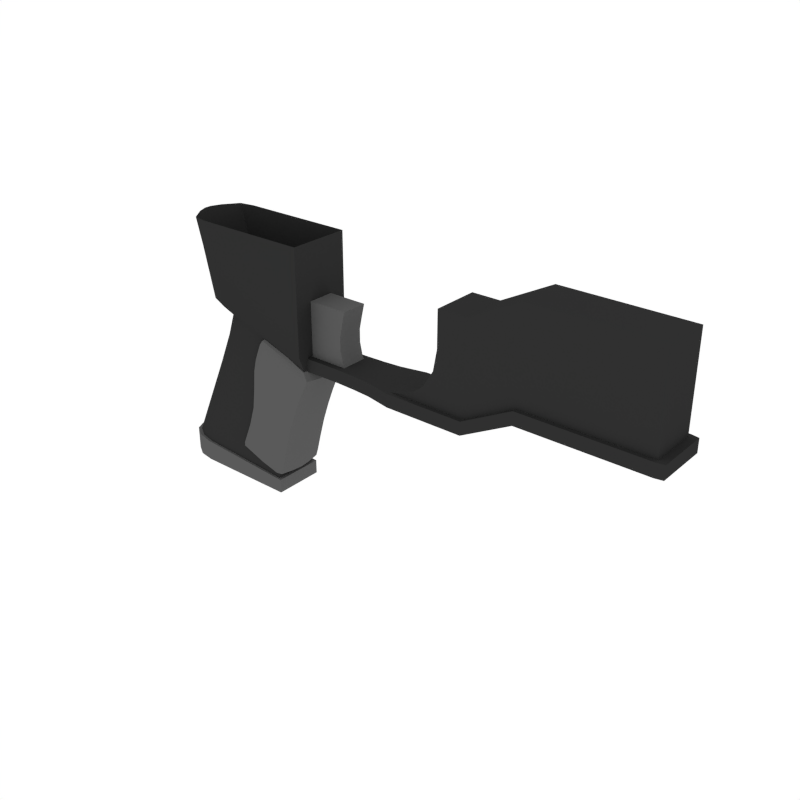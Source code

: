 # Source: Grip_SMG_1.blend  (saved by Blender 2.79.0; exported with 4.5.12 LTS)
import bpy
from mathutils import Matrix  # noqa: F401  (used for matrix-valued properties, if any)

bpy.ops.wm.read_factory_settings(use_empty=True)
scene = bpy.context.scene
scene.name = 'Scene'

# ---- collections
col_collection_1 = bpy.data.collections.new('Collection 1'); scene.collection.children.link(col_collection_1)

# ---- materials (node trees are filled in below, after node groups)
mat_black = bpy.data.materials.new('Black')
mat_black.alpha_threshold = 0.0
mat_black.diffuse_color = (0.0291, 0.0291, 0.0291, 1.0)
mat_black.roughness = 0.5
mat_grey = bpy.data.materials.new('Grey')
mat_grey.alpha_threshold = 0.0
mat_grey.diffuse_color = (0.1025, 0.1025, 0.1025, 1.0)
mat_grey.roughness = 0.5
mat_white = bpy.data.materials.new('White')
mat_white.alpha_threshold = 0.0
mat_white.diffuse_color = (0.4575, 0.4575, 0.4575, 1.0)
mat_white.roughness = 0.5
mat_main = bpy.data.materials.new('Main')
mat_main.alpha_threshold = 0.0
mat_main.diffuse_color = (0.6152, 0.2113, 0.02862, 1.0)
mat_main.roughness = 0.5

# ---- node groups
ng_auto_smooth = bpy.data.node_groups.new('Auto Smooth', 'GeometryNodeTree')
_s = ng_auto_smooth.interface.new_socket(name='Geometry', in_out='OUTPUT', socket_type='NodeSocketGeometry')
_s = ng_auto_smooth.interface.new_socket(name='Geometry', in_out='INPUT', socket_type='NodeSocketGeometry')
_s = ng_auto_smooth.interface.new_socket(name='Angle', in_out='INPUT', socket_type='NodeSocketFloat')
_s.subtype = 'ANGLE'
_s.min_value = 0.0
_s.max_value = 3.142
ng_auto_smooth.is_modifier = True
_N = ng_auto_smooth.nodes; _L = ng_auto_smooth.links
n0 = _N.new('NodeGroupOutput'); n0.name = 'Group Output'; n0.location = (480, -100)
n1 = _N.new('NodeGroupInput'); n1.name = 'Group Input'; n1.location = (-420, -300)
n2 = _N.new('NodeGroupInput'); n2.name = 'Group Input.001'; n2.location = (-60, -100)
n3 = _N.new('GeometryNodeSetShadeSmooth'); n3.name = 'Set Shade Smooth'; n3.location = (120, -100)
n3.domain = 'EDGE'
n4 = _N.new('GeometryNodeSetShadeSmooth'); n4.name = 'Set Shade Smooth.001'; n4.location = (300, -100)
n5 = _N.new('GeometryNodeInputMeshEdgeAngle'); n5.name = 'Edge Angle'; n5.location = (-420, -220)
n6 = _N.new('GeometryNodeInputEdgeSmooth'); n6.name = 'Is Edge Smooth'; n6.location = (-60, -160)
n7 = _N.new('GeometryNodeInputShadeSmooth'); n7.name = 'Is Face Smooth'; n7.location = (-240, -340)
n8 = _N.new('FunctionNodeBooleanMath'); n8.name = 'Boolean Math'; n8.location = (-60, -220)
n9 = _N.new('FunctionNodeCompare'); n9.name = 'Compare'; n9.location = (-240, -180)
n9.operation = 'LESS_EQUAL'
_L.new(n5.outputs[0], n9.inputs[0])
_L.new(n4.outputs[0], n0.inputs[0])
_L.new(n1.outputs[1], n9.inputs[1])
_L.new(n9.outputs[0], n8.inputs[0])
_L.new(n7.outputs[0], n8.inputs[1])
_L.new(n2.outputs[0], n3.inputs[0])
_L.new(n6.outputs[0], n3.inputs[1])
_L.new(n3.outputs[0], n4.inputs[0])
_L.new(n8.outputs[0], n3.inputs[2])
n0.is_active_output = True

# ---- material node trees

# ---- world
world_world = bpy.data.worlds.new('World'); scene.world = world_world
world_world.color = (1.0, 1.0, 1.0)
world_world.use_sun_shadow = False
world_world.sun_shadow_jitter_overblur = 0.0
world_world.cycles.sampling_method = 'NONE'
world_world.cycles.sample_map_resolution = 256

# ---- meshes
me_cube_013 = bpy.data.meshes.new('Cube.013')
me_cube_013.from_pydata([(0.08267, -0.04146, 0.2539), (-0.1128, -0.004766, 0.2539), (-0.0725, -0.04146, 0.2539), (-0.1074, -0.01795, 0.2539), (-0.09263, -0.03793, 0.2539), (-0.09302, -0.004766, 0.05172), (-0.1031, -0.004766, 0.2231), (-0.0733, -0.004766, 0.0979), (-0.06035, -0.004766, 0.1367), (-0.09766, -0.01795, 0.2218), (-0.08815, -0.01795, 0.0493), (-0.05509, -0.01795, 0.1351), (-0.06853, -0.01795, 0.09518), (-0.06279, -0.04146, 0.2137), (-0.05668, -0.03114, 0.03368), (-0.02114, -0.03114, 0.1247), (-0.03768, -0.03114, 0.07762), (0.05145, -0.03114, 0.006433), (0.08267, -0.04146, 0.1481), (0.06673, -0.03114, 0.05147), (0.08058, -0.03114, 0.09011), (-0.08293, -0.03793, 0.2184), (-0.07485, -0.0276, 0.0427), (-0.04074, -0.0276, 0.1307), (-0.05549, -0.0276, 0.08776), (0.02421, -0.03114, -0.08648), (-0.1501, -0.004766, -0.07435), (-0.1446, -0.01795, -0.07476), (-0.1295, -0.0276, -0.07588), (-0.109, -0.03114, -0.07742), (0.02987, -0.03429, -0.08391), (-0.1098, -0.03429, -0.07436), (-0.1531, -0.006524, -0.07113), (-0.1473, -0.02041, -0.07156), (-0.1314, -0.03057, -0.07274), (0.02987, -0.03429, -0.1031), (-0.1098, -0.03429, -0.1031), (-0.1531, -0.006524, -0.1031), (-0.1473, -0.02041, -0.1031), (-0.1314, -0.03057, -0.1031), (0.08267, -0.04146, 0.1123), (-0.04775, -0.04146, 0.1459), (-0.08718, -0.004766, 0.1578), (-0.06747, -0.03793, 0.1518), (-0.0819, -0.01795, 0.1562), (-0.1128, 0.0, 0.2539), (0.08267, 0.0, 0.2539), (0.08267, 0.04146, 0.2539), (-0.1128, 0.004766, 0.2539), (-0.0725, 0.04146, 0.2539), (-0.1074, 0.01795, 0.2539), (-0.09263, 0.03793, 0.2539), (-0.09302, 0.004766, 0.05172), (-0.1031, 0.004766, 0.2231), (-0.0733, 0.004766, 0.0979), (-0.06035, 0.004766, 0.1367), (-0.09766, 0.01795, 0.2218), (-0.08815, 0.01795, 0.0493), (-0.05509, 0.01795, 0.1351), (-0.06853, 0.01795, 0.09518), (-0.06279, 0.04146, 0.2137), (-0.05668, 0.03114, 0.03368), (-0.02114, 0.03114, 0.1247), (-0.03768, 0.03114, 0.07762), (0.05145, 0.03114, 0.006433), (0.08267, 0.04146, 0.1481), (0.06673, 0.03114, 0.05147), (0.08058, 0.03114, 0.09011), (-0.0918, 0.0, 0.05441), (-0.1031, 0.0, 0.2231), (-0.07244, 0.0, 0.09928), (-0.06006, 0.0, 0.1373), (-0.08293, 0.03793, 0.2184), (-0.07485, 0.0276, 0.0427), (-0.04074, 0.0276, 0.1307), (-0.05549, 0.0276, 0.08776), (0.08267, 0.0, 0.1481), (0.05145, 0.0, 0.006433), (0.08058, 0.0, 0.09011), (0.06673, 0.0, 0.05147), (0.02421, 0.03114, -0.08648), (-0.1501, 0.0, -0.07435), (-0.1501, 0.004766, -0.07435), (0.02421, 0.0, -0.08648), (-0.1446, 0.01795, -0.07476), (-0.1295, 0.0276, -0.07588), (-0.109, 0.03114, -0.07742), (0.02987, 0.03429, -0.08391), (0.02987, 0.0, -0.08391), (-0.1098, 0.03429, -0.07436), (-0.1531, 0.006524, -0.07113), (-0.1473, 0.02041, -0.07156), (-0.1314, 0.03057, -0.07274), (-0.1531, 0.0, -0.07113), (0.02987, 0.03429, -0.1031), (0.02987, 0.0, -0.1031), (-0.1098, 0.03429, -0.1031), (-0.1531, 0.006524, -0.1031), (-0.1473, 0.02041, -0.1031), (-0.1314, 0.03057, -0.1031), (-0.1531, 0.0, -0.1031), (0.08267, 0.04146, 0.1123), (-0.04775, 0.04146, 0.1459), (-0.08718, 0.004766, 0.1578), (-0.08718, 0.0, 0.1578), (-0.06747, 0.03793, 0.1518), (-0.0819, 0.01795, 0.1562), (0.08267, 0.0, 0.1123), (0.0225, -0.01509, 0.1123), (0.01135, -0.036, -0.02878), (0.03453, -0.01509, -0.07551), (0.0883, -0.01509, 0.07664), (0.03708, -0.036, 0.06808), (0.06048, -0.01509, 0.01279), (0.05434, -0.03309, 0.1018), (0.0002988, -0.036, -0.06193), (0.04824, -0.036, 0.09166), (0.004038, -0.01509, -0.07064), (0.07648, -0.01509, 0.05235), (0.02543, -0.036, 0.02671), (0.04385, -0.01509, -0.04164), (0.01569, -0.01509, 0.1034), (-5.031e-05, -0.01509, 0.03648), (-0.01235, -0.01509, -0.01975), (0.006452, -0.01509, 0.07999), (-0.00789, -0.036, 0.03974), (0.008884, -0.036, 0.1062), (-0.03289, -0.036, -0.04895), (-0.02575, -0.01509, -0.05192), (-0.0261, -0.01509, -0.05885), (-0.00099, -0.036, 0.08309), (-0.0198, -0.036, -0.01665), (0.03187, -0.03309, -0.07426), (0.08563, -0.03309, 0.07789), (0.05782, -0.03309, 0.01403), (0.05955, -0.01509, 0.09956), (-0.001168, -0.03309, -0.0684), (0.07382, -0.03309, 0.0536), (0.04118, -0.03309, -0.04039), (0.007941, -0.03309, 0.1066), (-0.007797, -0.03309, 0.0397), (-0.0201, -0.03309, -0.01653), (-0.001295, -0.03309, 0.08322), (-0.03349, -0.03309, -0.0487), (-0.03385, -0.03309, -0.05562), (0.01475, -0.03309, 0.1155), (0.0225, 0.01509, 0.1123), (0.01135, 0.036, -0.02878), (0.03453, 0.01509, -0.07551), (0.0883, 0.01509, 0.07664), (0.03708, 0.036, 0.06808), (0.06048, 0.01509, 0.01279), (0.05434, 0.03309, 0.1018), (0.0002988, 0.036, -0.06193), (0.04824, 0.036, 0.09166), (0.004038, 0.01509, -0.07064), (0.07648, 0.01509, 0.05235), (0.02543, 0.036, 0.02671), (0.04385, 0.01509, -0.04164), (0.01569, 0.01509, 0.1034), (-5.03e-05, 0.01509, 0.03648), (-0.01235, 0.01509, -0.01975), (0.006452, 0.01509, 0.07999), (-0.00789, 0.036, 0.03974), (0.008884, 0.036, 0.1062), (-0.03289, 0.036, -0.04895), (-0.02575, 0.01509, -0.05192), (-0.0261, 0.01509, -0.05885), (-0.00099, 0.036, 0.08309), (-0.0198, 0.036, -0.01665), (0.03187, 0.03309, -0.07426), (0.08563, 0.03309, 0.07789), (0.05782, 0.03309, 0.01403), (0.05955, 0.01509, 0.09956), (-0.001168, 0.03309, -0.0684), (0.07382, 0.03309, 0.0536), (0.04118, 0.03309, -0.04039), (0.007941, 0.03309, 0.1066), (-0.007797, 0.03309, 0.0397), (-0.0201, 0.03309, -0.01653), (-0.001295, 0.03309, 0.08322), (-0.03349, 0.03309, -0.0487), (-0.03385, 0.03309, -0.05562), (0.01475, 0.03309, 0.1155), (-0.03412, -0.03528, -0.04844), (0.04491, -7.451e-08, -0.04214), (0.02598, -0.03309, 0.1115), (-0.01749, -0.01509, -0.06224), (-0.001995, -0.03528, 0.08351), (0.03346, -0.03528, -0.03736), (-0.0208, -0.03528, -0.01623), (0.02371, -0.03528, -0.07105), (0.0356, -7.451e-08, -0.07601), (-0.02114, -0.01509, -0.04087), (-0.005462, -0.03309, 0.06562), (0.06436, -0.03528, 0.05734), (0.07755, -7.451e-08, 0.05185), (-0.003835, -0.01509, 0.007378), (0.03111, -0.036, 0.05124), (0.01251, -0.03528, 0.1135), (0.02559, -7.451e-08, 0.111), (0.006119, -7.451e-08, -0.07153), (-0.03438, -0.03528, -0.05363), (0.004315, -0.036, -0.05063), (0.0113, -0.01509, 0.09256), (0.007401, -0.03528, 0.1068), (0.07602, -0.03528, 0.08146), (0.08936, -7.451e-08, 0.07614), (0.04292, -0.036, 0.08048), (0.05141, -0.01509, -0.01411), (0.06155, -7.451e-08, 0.01229), (0.04946, -0.03528, 0.01733), (-0.008596, -0.03528, 0.04004), (0.08252, -0.01509, 0.06491), (0.01914, -0.036, -0.001346), (0.009549, -7.451e-08, 0.0787), (-0.009256, -7.451e-08, -0.02104), (0.003047, -7.451e-08, 0.03519), (0.03812, -0.01509, -0.06403), (0.0694, -0.01509, 0.03597), (0.02565, -0.01509, -0.0773), (0.08064, -0.03309, 0.08953), (-0.02265, -7.451e-08, -0.05321), (0.01878, -7.451e-08, 0.1021), (-0.005496, -0.036, 0.06564), (0.0523, -0.03528, 0.09948), (0.06163, -7.451e-08, 0.09866), (-0.023, -7.451e-08, -0.06014), (-0.001323, -0.03528, -0.06656), (-0.02836, -0.036, -0.03786), (0.00426, -0.036, 0.09549), (-0.01154, -0.036, 0.01058), (0.001169, -0.036, 0.03618), (0.01997, -0.036, 0.1021), (-0.02352, -0.036, -0.05264), (-0.02709, -0.01509, -0.05667), (0.01172, -0.03309, 0.1138), (0.009455, -0.036, 0.07895), (-0.01109, -0.036, -0.02007), (0.01947, -0.01509, 0.1106), (-0.03484, -0.03309, -0.05344), (0.08393, -0.01509, 0.08803), (0.02235, -0.03309, -0.07581), (0.06673, -0.03309, 0.03722), (0.03545, -0.03309, -0.06278), (0.07986, -0.03309, 0.06616), (0.04875, -0.03309, -0.01286), (0.003556, -0.03309, 0.09578), (-0.01158, -0.03309, 0.0106), (0.002284, -0.01509, 0.0624), (-0.02889, -0.03309, -0.03764), (-0.0246, -0.03309, -0.05927), (0.03309, -0.01509, 0.1085), (0.0328, -0.02714, -0.0747), (0.08657, -0.02714, 0.07745), (0.05875, -0.02714, 0.0136), (0.05617, -0.02714, 0.101), (0.0006553, -0.02714, -0.06919), (0.07475, -0.02714, 0.05316), (0.04212, -0.02714, -0.04083), (0.01065, -0.02714, 0.1055), (-0.005084, -0.02714, 0.03857), (-0.01739, -0.02714, -0.01766), (0.001418, -0.02714, 0.08209), (-0.03078, -0.02714, -0.04983), (-0.03114, -0.02714, -0.05675), (0.01746, -0.02714, 0.1144), (-0.03412, 0.03528, -0.04844), (0.02598, 0.03309, 0.1115), (-0.01749, 0.01509, -0.06224), (-0.001995, 0.03528, 0.08351), (0.03346, 0.03528, -0.03736), (-0.0208, 0.03528, -0.01623), (0.02371, 0.03528, -0.07105), (-0.02114, 0.01509, -0.04087), (-0.005462, 0.03309, 0.06562), (0.06436, 0.03528, 0.05734), (-0.003835, 0.01509, 0.007378), (0.03111, 0.036, 0.05124), (0.01251, 0.03528, 0.1135), (-0.03438, 0.03528, -0.05363), (0.004315, 0.036, -0.05063), (0.0113, 0.01509, 0.09256), (0.007401, 0.03528, 0.1068), (0.07602, 0.03528, 0.08146), (0.04292, 0.036, 0.08048), (0.05141, 0.01509, -0.01411), (0.04946, 0.03528, 0.01733), (-0.008596, 0.03528, 0.04004), (0.08252, 0.01509, 0.06491), (0.01914, 0.036, -0.001346), (0.03812, 0.01509, -0.06403), (0.0694, 0.01509, 0.03597), (0.02565, 0.01509, -0.0773), (0.08064, 0.03309, 0.08953), (-0.005496, 0.036, 0.06564), (0.0523, 0.03528, 0.09948), (-0.001323, 0.03528, -0.06656), (-0.02836, 0.036, -0.03786), (0.00426, 0.036, 0.09549), (-0.01154, 0.036, 0.01058), (0.001169, 0.036, 0.03618), (0.01997, 0.036, 0.1021), (-0.02352, 0.036, -0.05264), (-0.02709, 0.01509, -0.05667), (0.01172, 0.03309, 0.1138), (0.009455, 0.036, 0.07895), (-0.01109, 0.036, -0.02007), (0.01947, 0.01509, 0.1106), (-0.03484, 0.03309, -0.05344), (0.08393, 0.01509, 0.08803), (0.02235, 0.03309, -0.07581), (0.06673, 0.03309, 0.03722), (0.03545, 0.03309, -0.06278), (0.07986, 0.03309, 0.06616), (0.04875, 0.03309, -0.01286), (0.003556, 0.03309, 0.09578), (-0.01158, 0.03309, 0.0106), (0.002284, 0.01509, 0.0624), (-0.02889, 0.03309, -0.03764), (-0.0246, 0.03309, -0.05927), (0.03309, 0.01509, 0.1085), (0.0328, 0.02714, -0.0747), (0.08657, 0.02714, 0.07745), (0.05875, 0.02714, 0.0136), (0.05617, 0.02714, 0.101), (0.0006553, 0.02714, -0.06919), (0.07475, 0.02714, 0.05316), (0.04212, 0.02714, -0.04083), (0.01065, 0.02714, 0.1055), (-0.005084, 0.02714, 0.03857), (-0.01739, 0.02714, -0.01766), (0.001418, 0.02714, 0.08209), (-0.03078, 0.02714, -0.04983), (-0.03114, 0.02714, -0.05675), (0.01746, 0.02714, 0.1144), (0.01055, -0.03471, 0.112), (-0.03479, -0.03471, -0.05209), (-0.006247, -0.03528, 0.06595), (-0.02953, -0.03528, -0.03737), (0.05756, -0.03528, 0.04085), (0.01644, -0.03471, -0.07212), (0.07195, -0.03471, 0.09006), (0.0274, -0.03528, -0.05961), (0.002956, -0.03528, 0.09603), (0.07035, -0.03528, 0.06986), (0.04108, -0.03528, -0.009859), (-0.01235, -0.03528, 0.01092), (0.004415, -0.036, 0.06172), (0.02376, -0.03528, 0.1094), (-0.02504, -0.03528, -0.05731), (-0.01916, -0.036, -0.04148), (0.01505, -0.036, 0.09127), (-0.003072, -0.036, 0.00727), (0.02847, -0.02714, 0.1105), (-0.02211, -0.02714, -0.06031), (-0.02618, -0.02714, -0.03877), (-0.00275, -0.02714, 0.06449), (-0.008869, -0.02714, 0.009473), (0.006269, -0.02714, 0.09465), (0.04968, -0.02714, -0.0133), (0.08079, -0.02714, 0.06572), (0.03638, -0.02714, -0.06322), (0.06767, -0.02714, 0.03678), (0.02351, -0.02714, -0.07633), (0.08179, -0.02714, 0.089), (-0.03212, -0.02714, -0.05457), (0.01443, -0.02714, 0.1127), (0.01055, 0.03471, 0.112), (-0.03479, 0.03471, -0.05209), (-0.02399, -7.451e-08, -0.05796), (0.02256, -7.46e-08, 0.1093), (-0.006247, 0.03528, 0.06595), (-0.02953, 0.03528, -0.03737), (0.05756, 0.03528, 0.04085), (0.01644, 0.03471, -0.07212), (0.07046, -7.46e-08, 0.03547), (0.02697, -7.46e-08, -0.0779), (0.07195, 0.03471, 0.09006), (0.08525, -7.442e-08, 0.08743), (0.0274, 0.03528, -0.05961), (0.03918, -7.451e-08, -0.06453), (0.002956, 0.03528, 0.09603), (0.07035, 0.03528, 0.06986), (0.08359, -7.442e-08, 0.06441), (0.05248, -7.451e-08, -0.01461), (0.04108, 0.03528, -0.009859), (-0.01235, 0.03528, 0.01092), (0.005382, -7.46e-08, 0.06111), (-0.01805, -7.46e-08, -0.04216), (0.0144, -7.451e-08, 0.09127), (-0.0007377, -7.46e-08, 0.006088), (0.004415, 0.036, 0.06172), (0.02376, 0.03528, 0.1094), (0.03593, -7.442e-08, 0.1073), (-0.01465, -7.442e-08, -0.06344), (-0.02504, 0.03528, -0.05731), (-0.01916, 0.036, -0.04148), (0.01505, 0.036, 0.09127), (-0.003072, 0.036, 0.00727), (0.02847, 0.02714, 0.1105), (-0.02211, 0.02714, -0.06031), (-0.02618, 0.02714, -0.03877), (-0.00275, 0.02714, 0.06449), (-0.008869, 0.02714, 0.009473), (0.006269, 0.02714, 0.09465), (0.04968, 0.02714, -0.0133), (0.08079, 0.02714, 0.06572), (0.03638, 0.02714, -0.06322), (0.06767, 0.02714, 0.03678), (0.02351, 0.02714, -0.07633), (0.08179, 0.02714, 0.089), (-0.03212, 0.02714, -0.05457), (0.01443, 0.02714, 0.1127), (0.02007, -0.02823, 0.1064), (0.2185, -0.03704, 0.1064), (0.5582, -0.03704, 0.1423), (0.02007, -0.02823, 0.08874), (0.2185, -0.03704, 0.08874), (0.5582, -0.03704, 0.1247), (0.06797, -0.01771, 0.1796), (0.06797, -0.01771, 0.1008), (0.1371, -0.01771, 0.1008), (0.1371, -0.01771, 0.1796), (0.1327, -0.01771, 0.1129), (0.1327, -0.01771, 0.1602), (0.1295, -0.01771, 0.1279), (0.1295, -0.01771, 0.1452), (0.06797, -0.01771, 0.1602), (0.06797, -0.01771, 0.1129), (0.06797, -0.01771, 0.1445), (0.06797, -0.01771, 0.1287), (0.1836, -0.02966, 0.1064), (0.106, -0.02625, 0.1064), (0.1591, -0.02749, 0.1064), (0.1307, -0.02624, 0.1064), (0.1836, -0.02966, 0.08874), (0.106, -0.02625, 0.08874), (0.1591, -0.02749, 0.08874), (0.1307, -0.02624, 0.08874), (0.3239, -0.03704, 0.1064), (0.3239, -0.03704, 0.08874), (0.392, -0.03704, 0.1423), (0.392, -0.03704, 0.1247), (0.5684, -0.03515, 0.1423), (0.5684, -0.03515, 0.1247), (0.5582, -0.03112, 0.264), (0.286, -0.03112, 0.2281), (0.2185, -0.03112, 0.1064), (0.286, -0.03112, 0.1805), (0.2443, -0.03112, 0.112), (0.2662, -0.03112, 0.1281), (0.2808, -0.03112, 0.1521), (0.5582, -0.03112, 0.2164), (0.5582, -0.03112, 0.1881), (0.5582, -0.03112, 0.164), (0.5582, -0.03112, 0.148), (0.5582, -0.03112, 0.1423), (0.3239, -0.03112, 0.112), (0.3239, -0.03112, 0.1805), (0.3239, -0.03112, 0.1064), (0.3239, -0.03112, 0.1521), (0.3239, -0.03112, 0.1281), (0.3239, -0.03112, 0.2281), (0.392, -0.03112, 0.1423), (0.392, -0.03112, 0.264), (0.392, -0.03112, 0.148), (0.392, -0.03112, 0.2164), (0.392, -0.03112, 0.1881), (0.392, -0.03112, 0.164), (0.02007, 0.02823, 0.1064), (0.2185, -1.225e-07, 0.08874), (0.2185, 0.03704, 0.1064), (0.5582, -1.225e-07, 0.1423), (0.5582, 0.03704, 0.1423), (0.02007, 0.02823, 0.08874), (0.2185, 0.03704, 0.08874), (0.5582, 0.03704, 0.1247), (0.02007, -1.225e-07, 0.08874), (0.02007, -1.225e-07, 0.1064), (0.5582, -1.225e-07, 0.1247), (0.06797, -1.225e-07, 0.1796), (0.06797, 0.01771, 0.1796), (0.06797, 0.01771, 0.1008), (0.06797, -1.225e-07, 0.1008), (0.1371, -1.225e-07, 0.1796), (0.1371, -1.225e-07, 0.1008), (0.1371, 0.01771, 0.1008), (0.1371, 0.01771, 0.1796), (0.1327, -1.225e-07, 0.1602), (0.1327, -1.225e-07, 0.1129), (0.1295, -1.225e-07, 0.1452), (0.1295, -1.225e-07, 0.1279), (0.1327, 0.01771, 0.1129), (0.1327, 0.01771, 0.1602), (0.1295, 0.01771, 0.1279), (0.1295, 0.01771, 0.1452), (0.06797, 0.01771, 0.1602), (0.06797, 0.01771, 0.1129), (0.06797, 0.01771, 0.1445), (0.06797, 0.01771, 0.1287), (0.06797, -1.225e-07, 0.1129), (0.06797, -1.225e-07, 0.1602), (0.06797, -1.225e-07, 0.1287), (0.06797, -1.225e-07, 0.1445), (0.1836, -1.225e-07, 0.08874), (0.106, -1.225e-07, 0.08874), (0.1578, -1.225e-07, 0.08874), (0.1319, -1.225e-07, 0.08874), (0.106, -1.225e-07, 0.1064), (0.1836, -1.225e-07, 0.1064), (0.1319, -1.225e-07, 0.1064), (0.1578, -1.225e-07, 0.1064), (0.1836, 0.02966, 0.1064), (0.106, 0.02625, 0.1064), (0.1591, 0.02749, 0.1064), (0.1307, 0.02624, 0.1064), (0.1836, 0.02966, 0.08874), (0.106, 0.02625, 0.08874), (0.1591, 0.02749, 0.08874), (0.1307, 0.02624, 0.08874), (0.3239, -1.225e-07, 0.08874), (0.3239, 0.03704, 0.1064), (0.3239, 0.03704, 0.08874), (0.392, -1.225e-07, 0.1247), (0.392, 0.03704, 0.1423), (0.392, 0.03704, 0.1247), (0.5684, 0.03515, 0.1423), (0.5684, 0.03515, 0.1247), (0.5684, -1.225e-07, 0.1423), (0.5684, -1.225e-07, 0.1247), (0.5582, -1.225e-07, 0.164), (0.5582, 0.03112, 0.264), (0.2662, -1.225e-07, 0.1281), (0.286, 0.03112, 0.2281), (0.2185, 0.03112, 0.1064), (0.286, 0.03112, 0.1805), (0.2443, 0.03112, 0.112), (0.2662, 0.03112, 0.1281), (0.2808, 0.03112, 0.1521), (0.5582, -1.225e-07, 0.1423), (0.5582, 0.03112, 0.2164), (0.5582, 0.03112, 0.1881), (0.2808, -1.225e-07, 0.1521), (0.5582, 0.03112, 0.164), (0.286, -1.225e-07, 0.1805), (0.5582, 0.03112, 0.148), (0.2443, -1.225e-07, 0.112), (0.5582, 0.03112, 0.1423), (0.5582, -1.225e-07, 0.148), (0.5582, -1.225e-07, 0.1881), (0.5582, -1.225e-07, 0.2164), (0.286, -1.225e-07, 0.2281), (0.5582, -1.225e-07, 0.264), (0.3239, 0.03112, 0.112), (0.3239, 0.03112, 0.1805), (0.3239, 0.03112, 0.1064), (0.3239, 0.03112, 0.1521), (0.3239, 0.03112, 0.1281), (0.3239, 0.03112, 0.2281), (0.3239, -1.225e-07, 0.2281), (0.392, 0.03112, 0.1423), (0.392, 0.03112, 0.264), (0.392, -1.225e-07, 0.264), (0.392, 0.03112, 0.148), (0.392, 0.03112, 0.2164), (0.392, 0.03112, 0.1881), (0.392, 0.03112, 0.164), (0.2185, -1.225e-07, 0.1064), (0.3239, -1.225e-07, 0.1064), (0.392, -1.225e-07, 0.1423), (0.2185, -1.225e-07, 0.1064), (0.3239, -1.225e-07, 0.1064), (0.392, -1.225e-07, 0.1423)], [], [(21, 4, 3, 9), (18, 0, 2, 13), (76, 46, 0, 18), (13, 2, 4, 21), (9, 3, 1, 6), (6, 1, 45, 69), (40, 41, 15, 20), (20, 15, 16, 19), (19, 16, 14, 17), (42, 104, 71, 8), (8, 71, 70, 7), (7, 70, 68, 5), (41, 43, 23, 15), (15, 23, 24, 16), (16, 24, 22, 14), (43, 44, 11, 23), (23, 11, 12, 24), (24, 12, 10, 22), (44, 42, 8, 11), (11, 8, 7, 12), (12, 7, 5, 10), (107, 40, 20, 78), (78, 20, 19, 79), (79, 19, 17, 77), (83, 77, 17, 25), (25, 17, 14, 29), (27, 10, 5, 26), (28, 22, 10, 27), (29, 14, 22, 28), (26, 5, 68, 81), (31, 34, 39, 36), (30, 88, 93, 32, 33, 34, 31), (25, 29, 28, 27, 26, 81, 83), (35, 36, 39, 38, 37, 100, 95), (33, 32, 37, 38), (88, 30, 35, 95), (32, 93, 100, 37), (34, 33, 38, 39), (30, 31, 36, 35), (76, 18, 40, 107), (9, 6, 42, 44), (21, 9, 44, 43), (13, 21, 43, 41), (6, 69, 104, 42), (18, 13, 41, 40), (72, 56, 50, 51), (65, 60, 49, 47), (76, 65, 47, 46), (60, 72, 51, 49), (56, 53, 48, 50), (53, 69, 45, 48), (101, 67, 62, 102), (67, 66, 63, 62), (66, 64, 61, 63), (103, 55, 71, 104), (55, 54, 70, 71), (54, 52, 68, 70), (102, 62, 74, 105), (62, 63, 75, 74), (63, 61, 73, 75), (105, 74, 58, 106), (74, 75, 59, 58), (75, 73, 57, 59), (106, 58, 55, 103), (58, 59, 54, 55), (59, 57, 52, 54), (107, 78, 67, 101), (78, 79, 66, 67), (79, 77, 64, 66), (83, 80, 64, 77), (80, 86, 61, 64), (84, 82, 52, 57), (85, 84, 57, 73), (86, 85, 73, 61), (82, 81, 68, 52), (89, 96, 99, 92), (87, 89, 92, 91, 90, 93, 88), (80, 83, 81, 82, 84, 85, 86), (94, 95, 100, 97, 98, 99, 96), (91, 98, 97, 90), (88, 95, 94, 87), (90, 97, 100, 93), (92, 99, 98, 91), (87, 94, 96, 89), (76, 107, 101, 65), (56, 106, 103, 53), (72, 105, 106, 56), (60, 102, 105, 72), (53, 103, 104, 69), (65, 101, 102, 60), (108, 200, 371, 239), (108, 239, 367, 266), (108, 266, 354, 252), (108, 252, 394, 200), (109, 214, 353, 238), (109, 238, 351, 203), (109, 203, 343, 189), (109, 189, 346, 214), (110, 253, 364, 220), (110, 220, 377, 192), (110, 192, 381, 218), (110, 218, 362, 253), (111, 254, 361, 213), (111, 213, 384, 207), (111, 207, 379, 241), (111, 241, 365, 254), (112, 208, 352, 237), (112, 237, 348, 198), (112, 198, 340, 195), (112, 195, 345, 208), (113, 255, 360, 209), (113, 209, 385, 210), (113, 210, 376, 219), (113, 219, 363, 255), (114, 256, 354, 186), (114, 186, 349, 225), (114, 225, 342, 221), (114, 221, 365, 256), (115, 203, 351, 234), (115, 234, 350, 228), (115, 228, 341, 191), (115, 191, 343, 203), (116, 225, 349, 233), (116, 233, 352, 208), (116, 208, 345, 206), (116, 206, 342, 225), (117, 257, 355, 187), (117, 187, 395, 201), (117, 201, 377, 220), (117, 220, 364, 257), (118, 258, 363, 219), (118, 219, 376, 196), (118, 196, 384, 213), (118, 213, 361, 258), (119, 198, 348, 232), (119, 232, 353, 214), (119, 214, 346, 211), (119, 211, 340, 198), (120, 259, 362, 218), (120, 218, 381, 185), (120, 185, 385, 209), (120, 209, 360, 259), (121, 204, 359, 260), (121, 260, 367, 239), (121, 239, 371, 223), (121, 223, 390, 204), (122, 197, 358, 261), (122, 261, 357, 249), (122, 249, 388, 217), (122, 217, 391, 197), (123, 193, 356, 262), (123, 262, 358, 197), (123, 197, 391, 216), (123, 216, 389, 193), (124, 249, 357, 263), (124, 263, 359, 204), (124, 204, 390, 215), (124, 215, 388, 249), (125, 224, 338, 212), (125, 212, 347, 231), (125, 231, 353, 232), (125, 232, 348, 224), (126, 199, 336, 205), (126, 205, 344, 230), (126, 230, 352, 233), (126, 233, 349, 199), (127, 229, 339, 184), (127, 184, 337, 202), (127, 202, 350, 234), (127, 234, 351, 229), (128, 235, 366, 264), (128, 264, 356, 193), (128, 193, 389, 222), (128, 222, 370, 235), (129, 265, 366, 235), (129, 235, 370, 227), (129, 227, 395, 187), (129, 187, 355, 265), (130, 230, 344, 188), (130, 188, 338, 224), (130, 224, 348, 237), (130, 237, 352, 230), (131, 231, 347, 190), (131, 190, 339, 229), (131, 229, 351, 238), (131, 238, 353, 231), (132, 191, 341, 242), (132, 242, 364, 253), (132, 253, 362, 244), (132, 244, 343, 191), (133, 206, 345, 245), (133, 245, 361, 254), (133, 254, 365, 221), (133, 221, 342, 206), (134, 211, 346, 246), (134, 246, 360, 255), (134, 255, 363, 243), (134, 243, 340, 211), (135, 226, 394, 252), (135, 252, 354, 256), (135, 256, 365, 241), (135, 241, 379, 226), (136, 228, 350, 251), (136, 251, 355, 257), (136, 257, 364, 242), (136, 242, 341, 228), (137, 195, 340, 243), (137, 243, 363, 258), (137, 258, 361, 245), (137, 245, 345, 195), (138, 189, 343, 244), (138, 244, 362, 259), (138, 259, 360, 246), (138, 246, 346, 189), (139, 247, 344, 205), (139, 205, 336, 236), (139, 236, 367, 260), (139, 260, 359, 247), (140, 248, 347, 212), (140, 212, 338, 194), (140, 194, 357, 261), (140, 261, 358, 248), (141, 250, 339, 190), (141, 190, 347, 248), (141, 248, 358, 262), (141, 262, 356, 250), (142, 194, 338, 188), (142, 188, 344, 247), (142, 247, 359, 263), (142, 263, 357, 194), (143, 240, 337, 184), (143, 184, 339, 250), (143, 250, 356, 264), (143, 264, 366, 240), (144, 202, 337, 240), (144, 240, 366, 265), (144, 265, 355, 251), (144, 251, 350, 202), (145, 266, 367, 236), (145, 236, 336, 199), (145, 199, 349, 186), (145, 186, 354, 266), (146, 308, 371, 200), (146, 200, 394, 321), (146, 321, 400, 335), (146, 335, 413, 308), (147, 307, 399, 290), (147, 290, 386, 271), (147, 271, 380, 281), (147, 281, 397, 307), (148, 293, 410, 322), (148, 322, 408, 291), (148, 291, 381, 192), (148, 192, 377, 293), (149, 289, 407, 323), (149, 323, 411, 310), (149, 310, 379, 207), (149, 207, 384, 289), (150, 306, 398, 285), (150, 285, 383, 276), (150, 276, 374, 278), (150, 278, 392, 306), (151, 286, 406, 324), (151, 324, 409, 292), (151, 292, 376, 210), (151, 210, 385, 286), (152, 268, 400, 325), (152, 325, 411, 294), (152, 294, 378, 296), (152, 296, 393, 268), (153, 303, 397, 281), (153, 281, 380, 273), (153, 273, 375, 297), (153, 297, 396, 303), (154, 302, 393, 296), (154, 296, 378, 284), (154, 284, 383, 285), (154, 285, 398, 302), (155, 269, 401, 326), (155, 326, 410, 293), (155, 293, 377, 201), (155, 201, 395, 269), (156, 292, 409, 327), (156, 327, 407, 289), (156, 289, 384, 196), (156, 196, 376, 292), (157, 301, 392, 278), (157, 278, 374, 287), (157, 287, 386, 290), (157, 290, 399, 301), (158, 291, 408, 328), (158, 328, 406, 286), (158, 286, 385, 185), (158, 185, 381, 291), (159, 329, 405, 282), (159, 282, 390, 223), (159, 223, 371, 308), (159, 308, 413, 329), (160, 330, 404, 277), (160, 277, 391, 217), (160, 217, 388, 318), (160, 318, 403, 330), (161, 331, 402, 274), (161, 274, 389, 216), (161, 216, 391, 277), (161, 277, 404, 331), (162, 332, 403, 318), (162, 318, 388, 215), (162, 215, 390, 282), (162, 282, 405, 332), (163, 288, 372, 295), (163, 295, 392, 301), (163, 301, 399, 300), (163, 300, 387, 288), (164, 283, 368, 279), (164, 279, 393, 302), (164, 302, 398, 299), (164, 299, 382, 283), (165, 267, 373, 298), (165, 298, 397, 303), (165, 303, 396, 280), (165, 280, 369, 267), (166, 333, 412, 304), (166, 304, 370, 222), (166, 222, 389, 274), (166, 274, 402, 333), (167, 304, 412, 334), (167, 334, 401, 269), (167, 269, 395, 227), (167, 227, 370, 304), (168, 270, 382, 299), (168, 299, 398, 306), (168, 306, 392, 295), (168, 295, 372, 270), (169, 272, 387, 300), (169, 300, 399, 307), (169, 307, 397, 298), (169, 298, 373, 272), (170, 311, 375, 273), (170, 273, 380, 313), (170, 313, 408, 322), (170, 322, 410, 311), (171, 314, 383, 284), (171, 284, 378, 294), (171, 294, 411, 323), (171, 323, 407, 314), (172, 315, 386, 287), (172, 287, 374, 312), (172, 312, 409, 324), (172, 324, 406, 315), (173, 321, 394, 226), (173, 226, 379, 310), (173, 310, 411, 325), (173, 325, 400, 321), (174, 320, 396, 297), (174, 297, 375, 311), (174, 311, 410, 326), (174, 326, 401, 320), (175, 312, 374, 276), (175, 276, 383, 314), (175, 314, 407, 327), (175, 327, 409, 312), (176, 313, 380, 271), (176, 271, 386, 315), (176, 315, 406, 328), (176, 328, 408, 313), (177, 283, 382, 316), (177, 316, 405, 329), (177, 329, 413, 305), (177, 305, 368, 283), (178, 288, 387, 317), (178, 317, 404, 330), (178, 330, 403, 275), (178, 275, 372, 288), (179, 272, 373, 319), (179, 319, 402, 331), (179, 331, 404, 317), (179, 317, 387, 272), (180, 270, 372, 275), (180, 275, 403, 332), (180, 332, 405, 316), (180, 316, 382, 270), (181, 267, 369, 309), (181, 309, 412, 333), (181, 333, 402, 319), (181, 319, 373, 267), (182, 309, 369, 280), (182, 280, 396, 320), (182, 320, 401, 334), (182, 334, 412, 309), (183, 305, 413, 335), (183, 335, 400, 268), (183, 268, 393, 279), (183, 279, 368, 305), (415, 571, 510, 432), (440, 415, 418, 441), (415, 432, 436, 418), (433, 509, 479, 414), (414, 479, 478, 417), (416, 419, 445, 444), (443, 524, 480, 419), (429, 501, 484, 421), (486, 422, 421, 484), (420, 481, 502, 428), (425, 423, 420, 428), (423, 425, 489, 485), (423, 485, 481, 420), (422, 424, 429, 421), (425, 428, 430, 427), (427, 430, 431, 426), (426, 431, 429, 424), (424, 490, 492, 426), (426, 492, 491, 427), (427, 491, 489, 425), (501, 429, 431, 503), (503, 431, 430, 504), (504, 430, 428, 502), (424, 422, 486, 490), (436, 505, 471, 418), (433, 414, 417, 437), (505, 436, 438, 507), (507, 438, 439, 508), (508, 439, 437, 506), (433, 437, 439, 435), (435, 439, 438, 434), (434, 438, 436, 432), (509, 433, 435, 511), (511, 435, 434, 512), (512, 434, 432, 510), (417, 478, 506, 437), (418, 471, 521, 441), (442, 440, 441, 443), (416, 442, 443, 419), (441, 521, 524, 443), (445, 530, 529, 444), (473, 416, 444, 529), (419, 480, 530, 445), (457, 540, 549, 456), (451, 533, 547, 450), (468, 469, 455, 454), (469, 466, 456, 455), (466, 464, 457, 456), (467, 468, 454, 453), (465, 467, 453, 446), (449, 545, 543, 452), (455, 531, 550, 454), (450, 547, 568, 448), (453, 551, 553, 446), (454, 550, 551, 453), (452, 543, 533, 451), (447, 552, 545, 449), (456, 549, 531, 455), (463, 560, 552, 447), (465, 563, 560, 463), (447, 449, 459, 463), (449, 452, 461, 459), (450, 448, 460, 458), (451, 450, 458, 462), (452, 451, 462, 461), (446, 553, 563, 465), (463, 459, 467, 465), (459, 461, 468, 467), (458, 460, 464, 466), (462, 458, 466, 469), (461, 462, 469, 468), (464, 460, 569, 570), (460, 448, 568, 569), (457, 464, 570, 540), (440, 442, 573, 572), (415, 440, 572, 571), (442, 416, 473, 573), (472, 513, 510, 571), (522, 523, 476, 472), (472, 476, 517, 513), (514, 470, 479, 509), (470, 475, 478, 479), (474, 527, 528, 477), (526, 477, 480, 524), (498, 483, 484, 501), (486, 484, 483, 487), (482, 497, 502, 481), (494, 497, 482, 488), (488, 485, 489, 494), (488, 482, 481, 485), (487, 483, 498, 493), (494, 496, 499, 497), (496, 495, 500, 499), (495, 493, 498, 500), (493, 495, 492, 490), (495, 496, 491, 492), (496, 494, 489, 491), (501, 503, 500, 498), (503, 504, 499, 500), (504, 502, 497, 499), (493, 490, 486, 487), (517, 476, 471, 505), (514, 518, 475, 470), (505, 507, 519, 517), (507, 508, 520, 519), (508, 506, 518, 520), (514, 516, 520, 518), (516, 515, 519, 520), (515, 513, 517, 519), (509, 511, 516, 514), (511, 512, 515, 516), (512, 510, 513, 515), (475, 518, 506, 478), (476, 523, 521, 471), (525, 526, 523, 522), (474, 477, 526, 525), (523, 526, 524, 521), (528, 527, 529, 530), (473, 529, 527, 474), (477, 528, 530, 480), (548, 546, 549, 540), (538, 537, 547, 533), (566, 542, 544, 567), (567, 544, 546, 564), (564, 546, 548, 561), (565, 541, 542, 566), (562, 532, 541, 565), (536, 539, 543, 545), (544, 542, 550, 531), (537, 535, 568, 547), (541, 532, 553, 551), (542, 541, 551, 550), (539, 538, 533, 543), (534, 536, 545, 552), (546, 544, 531, 549), (559, 534, 552, 560), (562, 559, 560, 563), (534, 559, 555, 536), (536, 555, 557, 539), (537, 554, 556, 535), (538, 558, 554, 537), (539, 557, 558, 538), (532, 562, 563, 553), (559, 562, 565, 555), (555, 565, 566, 557), (554, 564, 561, 556), (558, 567, 564, 554), (557, 566, 567, 558), (561, 570, 569, 556), (556, 569, 568, 535), (548, 540, 570, 561), (522, 572, 573, 525), (472, 571, 572, 522), (525, 573, 473, 474)])
me_cube_013.polygons.foreach_set('use_smooth', [True] * 548)
me_cube_013.polygons.foreach_set('material_index', [0, 0, 0, 0, 0, 0, 0, 0, 0, 0, 0, 0, 0, 0, 0, 0, 0, 0, 0, 0, 0, 0, 0, 0, 0, 0, 0, 0, 0, 0, 1, 1, 0, 1, 1, 1, 1, 1, 1, 0, 0, 0, 0, 0, 0, 0, 0, 0, 0, 0, 0, 0, 0, 0, 0, 0, 0, 0, 0, 0, 0, 0, 0, 0, 0, 0, 0, 0, 0, 0, 0, 0, 0, 0, 0, 1, 1, 0, 1, 1, 1, 1, 1, 1, 0, 0, 0, 0, 0, 0, 1, 1, 1, 1, 1, 1, 1, 1, 1, 1, 1, 1, 1, 1, 1, 1, 1, 1, 1, 1, 1, 1, 1, 1, 1, 1, 1, 1, 1, 1, 1, 1, 1, 1, 1, 1, 1, 1, 1, 1, 1, 1, 1, 1, 1, 1, 1, 1, 1, 1, 1, 1, 1, 1, 1, 1, 1, 1, 1, 1, 1, 1, 1, 1, 1, 1, 1, 1, 1, 1, 1, 1, 1, 1, 1, 1, 1, 1, 1, 1, 1, 1, 1, 1, 1, 1, 1, 1, 1, 1, 1, 1, 1, 1, 1, 1, 1, 1, 1, 1, 1, 1, 1, 1, 1, 1, 1, 1, 1, 1, 1, 1, 1, 1, 1, 1, 1, 1, 1, 1, 1, 1, 1, 1, 1, 1, 1, 1, 1, 1, 1, 1, 1, 1, 1, 1, 1, 1, 1, 1, 1, 1, 1, 1, 1, 1, 1, 1, 1, 1, 1, 1, 1, 1, 1, 1, 1, 1, 1, 1, 1, 1, 1, 1, 1, 1, 1, 1, 1, 1, 1, 1, 1, 1, 1, 1, 1, 1, 1, 1, 1, 1, 1, 1, 1, 1, 1, 1, 1, 1, 1, 1, 1, 1, 1, 1, 1, 1, 1, 1, 1, 1, 1, 1, 1, 1, 1, 1, 1, 1, 1, 1, 1, 1, 1, 1, 1, 1, 1, 1, 1, 1, 1, 1, 1, 1, 1, 1, 1, 1, 1, 1, 1, 1, 1, 1, 1, 1, 1, 1, 1, 1, 1, 1, 1, 1, 1, 1, 1, 1, 1, 1, 1, 1, 1, 1, 1, 1, 1, 1, 1, 1, 1, 1, 1, 1, 1, 1, 1, 1, 1, 1, 1, 1, 1, 1, 1, 1, 1, 1, 1, 1, 1, 1, 1, 1, 1, 1, 1, 1, 1, 1, 1, 1, 1, 1, 1, 1, 1, 1, 1, 1, 1, 1, 0, 0, 0, 0, 0, 0, 0, 1, 1, 1, 1, 1, 1, 1, 1, 1, 1, 1, 1, 1, 1, 1, 1, 1, 0, 0, 0, 0, 0, 0, 0, 0, 0, 0, 0, 0, 0, 0, 0, 0, 0, 0, 0, 0, 0, 0, 0, 0, 0, 0, 0, 0, 0, 0, 0, 0, 0, 0, 0, 0, 0, 0, 0, 0, 0, 0, 0, 0, 0, 0, 0, 0, 0, 0, 0, 0, 0, 0, 0, 0, 0, 0, 0, 0, 1, 1, 1, 1, 1, 1, 1, 1, 1, 1, 1, 1, 1, 1, 1, 1, 1, 0, 0, 0, 0, 0, 0, 0, 0, 0, 0, 0, 0, 0, 0, 0, 0, 0, 0, 0, 0, 0, 0, 0, 0, 0, 0, 0, 0, 0, 0, 0, 0, 0, 0, 0, 0, 0, 0, 0, 0, 0, 0, 0, 0, 0, 0, 0, 0, 0, 0, 0, 0, 0])
me_cube_013.materials.append(mat_black)
me_cube_013.materials.append(mat_grey)
me_cube_013.materials.append(mat_white)
me_cube_013.materials.append(mat_main)
me_cube_013.use_remesh_preserve_volume = False
me_cube_013.use_remesh_preserve_attributes = False
me_cube_013.use_mirror_vertex_groups = False
me_cube_013.update()

# ---- objects
ob_grip_smg_1 = bpy.data.objects.new('Grip_SMG_1', me_cube_013)

# ---- transforms, parenting, visibility, modifiers, constraints
ob_grip_smg_1.location = (0.0, 0.0, 0.0)
ob_grip_smg_1.lineart.crease_threshold = 0.0
_m = ob_grip_smg_1.modifiers.new('Auto Smooth', 'NODES')
_m.node_group = ng_auto_smooth
_gi = [s.identifier for s in ng_auto_smooth.interface.items_tree if s.item_type == 'SOCKET' and s.in_out == 'INPUT']
_m[_gi[1]] = 0.5568  # Angle

# ---- collection membership
col_collection_1.objects.link(ob_grip_smg_1)

# ---- scene / render settings (as saved in the file)
scene.frame_start = 1; scene.frame_end = 250; scene.frame_set(0)
scene.render.engine = 'CYCLES'
scene.render.resolution_x = 1000
scene.render.resolution_y = 1000
scene.render.dither_intensity = 0.0
scene.cycles.samples = 200
scene.cycles.sampling_pattern = 'TABULATED_SOBOL'
scene.cycles.light_sampling_threshold = 0.0
scene.cycles.use_adaptive_sampling = False
scene.cycles.use_light_tree = False
scene.cycles.caustics_reflective = False
scene.cycles.caustics_refractive = False
scene.cycles.blur_glossy = 0.0
scene.cycles.max_bounces = 2
scene.cycles.pixel_filter_type = 'GAUSSIAN'
scene.cycles.sample_clamp_indirect = 0.0
scene.view_settings.view_transform = 'Standard'
bpy.context.view_layer.update()

# ---- added for rendering (the .blend has no active camera): camera
cam_auto = bpy.data.cameras.new('AutoCamera')
cam_auto.lens = 50.0
cam_auto.sensor_width = 36.0
cam_auto.clip_end = 1000.0
ob_auto_camera = bpy.data.objects.new('AutoCamera', cam_auto)
scene.collection.objects.link(ob_auto_camera)
ob_auto_camera.location = (0.960542, -0.903445, 0.682732)
ob_auto_camera.rotation_euler = (1.09748, -7.21219e-08, 0.694738)
scene.camera = ob_auto_camera
bpy.context.view_layer.update()
